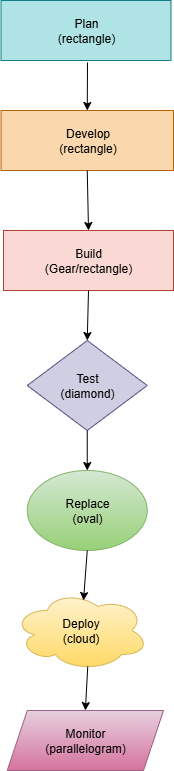

The diagram above was exported from draw.io. Its source (the exported page's mxGraphModel, read from the mxfile embedded in the PNG):
<mxGraphModel dx="1737" dy="937" grid="1" gridSize="10" guides="1" tooltips="1" connect="1" arrows="1" fold="1" page="1" pageScale="1" pageWidth="827" pageHeight="1169" math="0" shadow="0">
  <root>
    <mxCell id="0" />
    <mxCell id="1" parent="0" />
    <mxCell id="WerLmgopVonIu-3H2Vxn-6" value="Plan&lt;div&gt;(rectangle)&lt;/div&gt;" style="rounded=0;whiteSpace=wrap;html=1;fillColor=#b0e3e6;strokeColor=#0e8088;" vertex="1" parent="1">
      <mxGeometry x="317.5" y="40" width="170" height="60" as="geometry" />
    </mxCell>
    <mxCell id="WerLmgopVonIu-3H2Vxn-8" value="Develop&lt;div&gt;(rectangle)&lt;/div&gt;" style="rounded=0;whiteSpace=wrap;html=1;fillColor=#fad7ac;strokeColor=#b46504;" vertex="1" parent="1">
      <mxGeometry x="317.5" y="150" width="172.5" height="60" as="geometry" />
    </mxCell>
    <mxCell id="WerLmgopVonIu-3H2Vxn-10" value="" style="endArrow=classic;html=1;rounded=0;entryX=0.5;entryY=0;entryDx=0;entryDy=0;" edge="1" parent="1" target="WerLmgopVonIu-3H2Vxn-8">
      <mxGeometry width="50" height="50" relative="1" as="geometry">
        <mxPoint x="404" y="102" as="sourcePoint" />
        <mxPoint x="810" y="310" as="targetPoint" />
      </mxGeometry>
    </mxCell>
    <mxCell id="WerLmgopVonIu-3H2Vxn-11" value="Build&lt;div&gt;(Gear/rectangle)&lt;/div&gt;" style="rounded=0;whiteSpace=wrap;html=1;fillColor=#fad9d5;strokeColor=#ae4132;" vertex="1" parent="1">
      <mxGeometry x="320" y="270" width="170" height="60" as="geometry" />
    </mxCell>
    <mxCell id="WerLmgopVonIu-3H2Vxn-13" value="" style="endArrow=classic;html=1;rounded=0;exitX=0.5;exitY=1;exitDx=0;exitDy=0;entryX=0.5;entryY=0;entryDx=0;entryDy=0;" edge="1" parent="1" source="WerLmgopVonIu-3H2Vxn-8" target="WerLmgopVonIu-3H2Vxn-11">
      <mxGeometry width="50" height="50" relative="1" as="geometry">
        <mxPoint x="760" y="200" as="sourcePoint" />
        <mxPoint x="810" y="150" as="targetPoint" />
      </mxGeometry>
    </mxCell>
    <mxCell id="WerLmgopVonIu-3H2Vxn-14" value="Test&lt;div&gt;(diamond)&lt;/div&gt;" style="rhombus;whiteSpace=wrap;html=1;fillColor=#d0cee2;strokeColor=#56517e;" vertex="1" parent="1">
      <mxGeometry x="343.75" y="380" width="120" height="90" as="geometry" />
    </mxCell>
    <mxCell id="WerLmgopVonIu-3H2Vxn-16" value="" style="endArrow=classic;html=1;rounded=0;exitX=0.5;exitY=1;exitDx=0;exitDy=0;entryX=0.5;entryY=0;entryDx=0;entryDy=0;" edge="1" parent="1" source="WerLmgopVonIu-3H2Vxn-11" target="WerLmgopVonIu-3H2Vxn-14">
      <mxGeometry width="50" height="50" relative="1" as="geometry">
        <mxPoint x="760" y="340" as="sourcePoint" />
        <mxPoint x="810" y="290" as="targetPoint" />
      </mxGeometry>
    </mxCell>
    <mxCell id="WerLmgopVonIu-3H2Vxn-17" value="Replace&lt;div&gt;(oval)&lt;/div&gt;" style="ellipse;whiteSpace=wrap;html=1;fillColor=#d5e8d4;gradientColor=#97d077;strokeColor=#82b366;" vertex="1" parent="1">
      <mxGeometry x="343.75" y="510" width="120" height="80" as="geometry" />
    </mxCell>
    <mxCell id="WerLmgopVonIu-3H2Vxn-18" value="" style="endArrow=classic;html=1;rounded=0;exitX=0.5;exitY=1;exitDx=0;exitDy=0;entryX=0.5;entryY=0;entryDx=0;entryDy=0;" edge="1" parent="1" source="WerLmgopVonIu-3H2Vxn-14" target="WerLmgopVonIu-3H2Vxn-17">
      <mxGeometry width="50" height="50" relative="1" as="geometry">
        <mxPoint x="760" y="520" as="sourcePoint" />
        <mxPoint x="810" y="470" as="targetPoint" />
      </mxGeometry>
    </mxCell>
    <mxCell id="WerLmgopVonIu-3H2Vxn-19" value="Deploy&lt;div&gt;(cloud)&lt;/div&gt;" style="ellipse;shape=cloud;whiteSpace=wrap;html=1;fillColor=#fff2cc;gradientColor=#ffd966;strokeColor=#d6b656;" vertex="1" parent="1">
      <mxGeometry x="330" y="630" width="135" height="80" as="geometry" />
    </mxCell>
    <mxCell id="WerLmgopVonIu-3H2Vxn-20" value="" style="endArrow=classic;html=1;rounded=0;exitX=0.5;exitY=1;exitDx=0;exitDy=0;" edge="1" parent="1" source="WerLmgopVonIu-3H2Vxn-17">
      <mxGeometry width="50" height="50" relative="1" as="geometry">
        <mxPoint x="510" y="530" as="sourcePoint" />
        <mxPoint x="400" y="640" as="targetPoint" />
      </mxGeometry>
    </mxCell>
    <mxCell id="WerLmgopVonIu-3H2Vxn-21" value="Monitor&lt;div&gt;(parallelogram)&lt;/div&gt;" style="shape=parallelogram;perimeter=parallelogramPerimeter;whiteSpace=wrap;html=1;fixedSize=1;fillColor=#e6d0de;gradientColor=#d5739d;strokeColor=#996185;" vertex="1" parent="1">
      <mxGeometry x="323.75" y="750" width="156.25" height="60" as="geometry" />
    </mxCell>
    <mxCell id="WerLmgopVonIu-3H2Vxn-22" value="" style="endArrow=classic;html=1;rounded=0;exitX=0.55;exitY=0.95;exitDx=0;exitDy=0;exitPerimeter=0;entryX=0.5;entryY=0;entryDx=0;entryDy=0;" edge="1" parent="1" source="WerLmgopVonIu-3H2Vxn-19" target="WerLmgopVonIu-3H2Vxn-21">
      <mxGeometry width="50" height="50" relative="1" as="geometry">
        <mxPoint x="510" y="910" as="sourcePoint" />
        <mxPoint x="560" y="860" as="targetPoint" />
      </mxGeometry>
    </mxCell>
  </root>
</mxGraphModel>